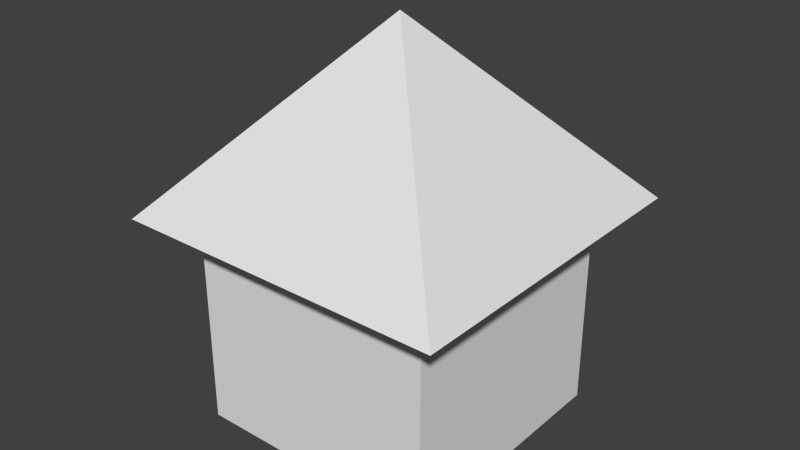 # Source: TempHouse.blend  (saved by Blender 2.63.0; exported with 4.5.12 LTS)
import bpy
from mathutils import Matrix  # noqa: F401  (used for matrix-valued properties, if any)

bpy.ops.wm.read_factory_settings(use_empty=True)
scene = bpy.context.scene
scene.name = 'Scene'

# ---- collections
col_collection_1 = bpy.data.collections.new('Collection 1'); scene.collection.children.link(col_collection_1)

# ---- world
world_world = bpy.data.worlds.new('World'); scene.world = world_world
world_world.color = (0.05088, 0.05088, 0.05088)
world_world.use_sun_shadow = False
world_world.sun_shadow_jitter_overblur = 0.0
world_world.cycles.sampling_method = 'MANUAL'
world_world.cycles.sample_map_resolution = 256

# ---- meshes
me_cone = bpy.data.meshes.new('Cone')
me_cone.from_pydata([(0.7071, 0.7071, 0.9112), (0.7071, -0.7071, 0.9112), (-0.7071, -0.7071, 0.9112), (0.0, 0.0, 1.68), (-0.7071, 0.7071, 0.9112), (-0.5297, -0.5297, 0.001474), (-0.5297, 0.5297, 0.001474), (0.5297, 0.5297, 0.001474), (0.5297, -0.5297, 0.001474), (-0.5297, -0.5297, 1.061), (-0.5297, 0.5297, 1.061), (0.5297, 0.5297, 1.061), (0.5297, -0.5297, 1.061)], [], [(2, 3, 4), (0, 3, 1), (4, 3, 0), (1, 3, 2), (0, 1, 2, 4), (9, 10, 6, 5), (10, 11, 7, 6), (11, 12, 8, 7), (12, 9, 5, 8), (5, 6, 7, 8), (12, 11, 10, 9)])
me_cone.use_remesh_preserve_volume = False
me_cone.use_remesh_preserve_attributes = False
me_cone.use_mirror_vertex_groups = False
me_cone.update()

# ---- objects
ob_cone = bpy.data.objects.new('Cone', me_cone)

# ---- transforms, parenting, visibility, modifiers, constraints
ob_cone.location = (0.0, 0.0, 0.0185)
ob_cone.scale = (3.731, 3.731, 3.731)
ob_cone.lineart.crease_threshold = 0.0

# ---- collection membership
col_collection_1.objects.link(ob_cone)

# ---- scene / render settings (as saved in the file)
scene.frame_start = 1; scene.frame_end = 250; scene.frame_set(1)
scene.render.engine = 'BLENDER_EEVEE_NEXT'
scene.render.image_settings.color_mode = 'RGB'
scene.render.image_settings.compression = 90
scene.render.resolution_percentage = 50
scene.render.dither_intensity = 0.0
scene.render.bake_margin = 2
scene.render.bake_bias = 0.0
scene.cycles.use_denoising = False
scene.cycles.samples = 10
scene.cycles.sampling_pattern = 'TABULATED_SOBOL'
scene.cycles.light_sampling_threshold = 0.0
scene.cycles.use_adaptive_sampling = False
scene.cycles.use_light_tree = False
scene.cycles.blur_glossy = 0.0
scene.cycles.volume_bounces = 1
scene.cycles.pixel_filter_type = 'GAUSSIAN'
scene.cycles.sample_clamp_indirect = 0.0
scene.view_settings.view_transform = 'Standard'
bpy.context.view_layer.update()

# ---- added for rendering (the .blend has no active camera and no usable light): camera, sun
cam_auto = bpy.data.cameras.new('AutoCamera')
cam_auto.lens = 50.0
cam_auto.sensor_width = 36.0
cam_auto.clip_end = 1000.0
ob_auto_camera = bpy.data.objects.new('AutoCamera', cam_auto)
scene.collection.objects.link(ob_auto_camera)
ob_auto_camera.location = (9.01157, -10.8139, 10.3634)
ob_auto_camera.rotation_euler = (1.09748, -7.21219e-08, 0.694738)
scene.camera = ob_auto_camera
light_auto_sun = bpy.data.lights.new('AutoSun', 'SUN')
light_auto_sun.energy = 3.0
light_auto_sun.angle = 0.0523599
ob_auto_sun = bpy.data.objects.new('AutoSun', light_auto_sun)
scene.collection.objects.link(ob_auto_sun)
ob_auto_sun.rotation_euler = (0.872665, 0.174533, 0.523599)
bpy.context.view_layer.update()
